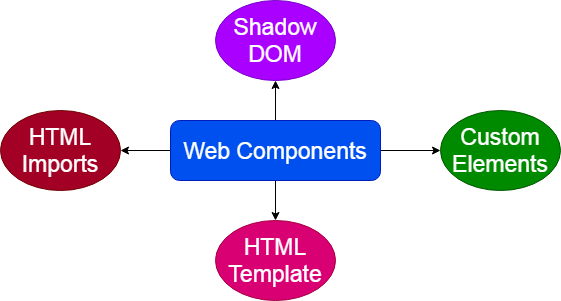

The diagram above was exported from draw.io. Its source (the exported page's mxGraphModel, read from the mxfile embedded in the PNG):
<mxGraphModel dx="1058" dy="757" grid="1" gridSize="10" guides="1" tooltips="1" connect="1" arrows="1" fold="1" page="1" pageScale="1" pageWidth="827" pageHeight="1169" math="0" shadow="0">
  <root>
    <mxCell id="0" />
    <mxCell id="1" parent="0" />
    <mxCell id="3HloYCJkXB29ZBKkJNkx-6" value="" style="edgeStyle=orthogonalEdgeStyle;rounded=0;orthogonalLoop=1;jettySize=auto;html=1;" edge="1" parent="1" source="3HloYCJkXB29ZBKkJNkx-1" target="3HloYCJkXB29ZBKkJNkx-5">
      <mxGeometry relative="1" as="geometry" />
    </mxCell>
    <mxCell id="3HloYCJkXB29ZBKkJNkx-7" value="" style="edgeStyle=orthogonalEdgeStyle;rounded=0;orthogonalLoop=1;jettySize=auto;html=1;" edge="1" parent="1" source="3HloYCJkXB29ZBKkJNkx-1" target="3HloYCJkXB29ZBKkJNkx-2">
      <mxGeometry relative="1" as="geometry" />
    </mxCell>
    <mxCell id="3HloYCJkXB29ZBKkJNkx-8" value="" style="edgeStyle=orthogonalEdgeStyle;rounded=0;orthogonalLoop=1;jettySize=auto;html=1;" edge="1" parent="1" source="3HloYCJkXB29ZBKkJNkx-1" target="3HloYCJkXB29ZBKkJNkx-4">
      <mxGeometry relative="1" as="geometry" />
    </mxCell>
    <mxCell id="3HloYCJkXB29ZBKkJNkx-9" value="" style="edgeStyle=orthogonalEdgeStyle;rounded=0;orthogonalLoop=1;jettySize=auto;html=1;" edge="1" parent="1" source="3HloYCJkXB29ZBKkJNkx-1" target="3HloYCJkXB29ZBKkJNkx-3">
      <mxGeometry relative="1" as="geometry" />
    </mxCell>
    <mxCell id="3HloYCJkXB29ZBKkJNkx-1" value="&lt;font style=&quot;font-size: 23px&quot;&gt;Web Components&lt;/font&gt;" style="rounded=1;whiteSpace=wrap;html=1;fillColor=#0050ef;strokeColor=#001DBC;fontColor=#ffffff;" vertex="1" parent="1">
      <mxGeometry x="270" y="150" width="210" height="60" as="geometry" />
    </mxCell>
    <mxCell id="3HloYCJkXB29ZBKkJNkx-2" value="&lt;font style=&quot;font-size: 23px&quot;&gt;Shadow DOM&lt;/font&gt;" style="ellipse;whiteSpace=wrap;html=1;fillColor=#aa00ff;strokeColor=#7700CC;fontColor=#ffffff;" vertex="1" parent="1">
      <mxGeometry x="315" y="30" width="120" height="80" as="geometry" />
    </mxCell>
    <mxCell id="3HloYCJkXB29ZBKkJNkx-3" value="&lt;font style=&quot;font-size: 23px&quot;&gt;HTML Template&lt;/font&gt;" style="ellipse;whiteSpace=wrap;html=1;fillColor=#d80073;strokeColor=#A50040;fontColor=#ffffff;" vertex="1" parent="1">
      <mxGeometry x="315" y="250" width="120" height="80" as="geometry" />
    </mxCell>
    <mxCell id="3HloYCJkXB29ZBKkJNkx-4" value="&lt;font style=&quot;font-size: 23px&quot;&gt;Custom Elements&lt;/font&gt;" style="ellipse;whiteSpace=wrap;html=1;fillColor=#008a00;strokeColor=#005700;fontColor=#ffffff;" vertex="1" parent="1">
      <mxGeometry x="540" y="140" width="120" height="80" as="geometry" />
    </mxCell>
    <mxCell id="3HloYCJkXB29ZBKkJNkx-5" value="&lt;font style=&quot;font-size: 23px&quot;&gt;HTML Imports&lt;/font&gt;" style="ellipse;whiteSpace=wrap;html=1;fillColor=#a20025;strokeColor=#6F0000;fontColor=#ffffff;" vertex="1" parent="1">
      <mxGeometry x="100" y="140" width="120" height="80" as="geometry" />
    </mxCell>
  </root>
</mxGraphModel>